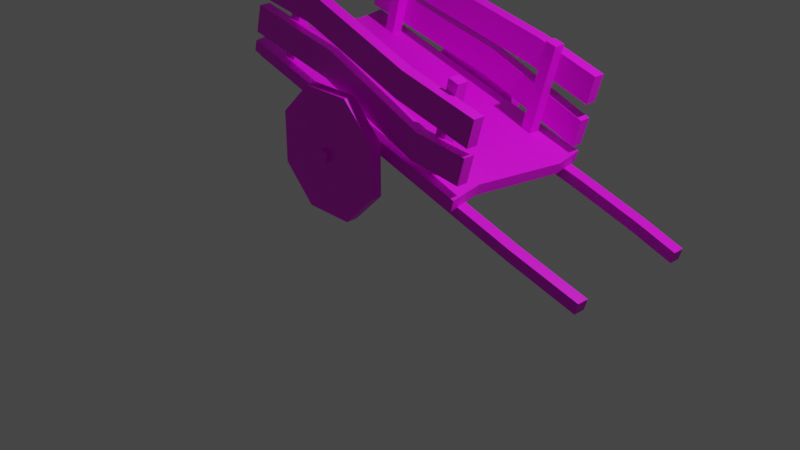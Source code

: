 # Source: karren.blend  (saved by Blender 2.92.15; exported with 4.5.12 LTS)
import bpy
from mathutils import Matrix  # noqa: F401  (used for matrix-valued properties, if any)

bpy.ops.wm.read_factory_settings(use_empty=True)
scene = bpy.context.scene
scene.name = 'Scene'

# ---- collections
col_collection = bpy.data.collections.new('Collection'); scene.collection.children.link(col_collection)

# ---- images (referenced by path relative to the original .blend; pixels are not part of the script)
import os
ASSET_DIR = os.environ.get("B2B_ASSET_DIR", "")  # directory of the original .blend (textures are referenced by path, not embedded)
HERE = os.path.dirname(os.path.abspath(__file__))  # packed textures are extracted next to this script under _unpacked/

def load_image(name, relpath, width, height, colorspace="sRGB"):
    """Load a texture the original file referenced (path relative to the .blend, or extracted next to this script)."""
    p = next((c for c in (os.path.join(HERE, relpath), os.path.join(ASSET_DIR, relpath)) if relpath and os.path.exists(c)), "")
    if p:
        img = bpy.data.images.load(p, check_existing=True)
        img.name = name
    else:  # same state as the original file: an image datablock whose file is absent (Cycles renders it pink)
        img = bpy.data.images.new(name, width, height)
        img.source = "FILE"
        img.filepath = "//" + (relpath or name)
    img.colorspace_settings.name = colorspace
    return img
img_karren_texture_001 = load_image('karren_texture.001', 'karren_texture.png', 1024, 1024, 'sRGB')

# ---- materials (node trees are filled in below, after node groups)
mat_material = bpy.data.materials.new('Material')
mat_material.use_transparent_shadow = False

# ---- material node trees
mat_material.use_nodes = True; mat_material.node_tree.nodes.clear()
_N = mat_material.node_tree.nodes; _L = mat_material.node_tree.links
n0 = _N.new('ShaderNodeBsdfPrincipled'); n0.name = 'Principled BSDF'; n0.location = (10, 300)
n0.distribution = 'GGX'
n0.subsurface_method = 'BURLEY'
n0.inputs[3].default_value = 1.45
n0.inputs[27].default_value = (0.0, 0.0, 0.0, 1.0)
n0.inputs[28].default_value = 1.0
n1 = _N.new('ShaderNodeOutputMaterial'); n1.name = 'Material Output'; n1.location = (300, 300)
n2 = _N.new('ShaderNodeTexImage'); n2.name = 'Image Texture'; n2.location = (-486, 166)
n2.image = img_karren_texture_001
n2.interpolation = 'Closest'
_L.new(n0.outputs[0], n1.inputs[0])
_L.new(n2.outputs[0], n0.inputs[0])
n1.is_active_output = True

# ---- world
world_world = bpy.data.worlds.new('World'); scene.world = world_world
world_world.use_nodes = True; world_world.node_tree.nodes.clear()
_N = world_world.node_tree.nodes; _L = world_world.node_tree.links
n0 = _N.new('ShaderNodeOutputWorld'); n0.name = 'World Output'; n0.location = (300, 300)
n1 = _N.new('ShaderNodeBackground'); n1.name = 'Background'; n1.location = (10, 300)
n1.inputs[0].default_value = (0.05088, 0.05088, 0.05088, 1.0)
_L.new(n1.outputs[0], n0.inputs[0])
n0.is_active_output = True
world_world.color = (0.05088, 0.05088, 0.05088)
world_world.use_sun_shadow = False
world_world.sun_shadow_jitter_overblur = 0.0

# ---- cameras
cam_camera = bpy.data.cameras.new('Camera')
cam_camera.clip_end = 100.0
cam_camera.ortho_scale = 7.314

# ---- lights
light_light = bpy.data.lights.new('Light', 'POINT')
light_light.transmission_factor = 0.0
light_light.energy = 1000.0
light_light.shadow_soft_size = 0.1
light_light.shadow_maximum_resolution = 0.006
light_light.use_absolute_resolution = True

# ---- meshes
me_cube_002 = bpy.data.meshes.new('Cube.002')
me_cube_002.from_pydata([(-1.973, -0.2002, 1.345), (-1.94, -0.202, 1.465), (-1.925, 1.549, 1.356), (-1.892, 1.547, 1.477), (1.039, -0.2774, 0.5159), (1.072, -0.2791, 0.6364), (1.087, 1.472, 0.5274), (1.12, 1.47, 0.648), (-1.913, -0.2034, 1.565), (-1.83, -0.2076, 1.866), (-1.909, -0.07842, 1.566), (-1.826, -0.08268, 1.867), (1.116, -0.2814, 0.7965), (1.199, -0.2857, 1.098), (1.12, -0.1565, 0.7973), (1.202, -0.1607, 1.099), (-1.872, 1.421, 1.563), (-1.789, 1.417, 1.864), (-1.868, 1.546, 1.564), (-1.785, 1.542, 1.865), (1.139, 1.344, 0.7289), (1.222, 1.34, 1.03), (1.143, 1.469, 0.7298), (1.225, 1.465, 1.031), (-0.5821, 1.392, 0.5961), (-0.8442, 1.396, 1.057), (-0.5787, 1.517, 0.5969), (-0.8408, 1.521, 1.058), (-0.4014, 1.388, 0.5464), (0.05943, 1.373, 0.8084), (-0.398, 1.512, 0.5472), (0.06286, 1.498, 0.8093), (-0.6267, -0.2322, 0.5854), (-0.8888, -0.228, 1.046), (-0.6233, -0.1072, 0.5862), (-0.8853, -0.1031, 1.047), (-0.446, -0.2368, 0.5356), (0.01485, -0.2512, 0.7977), (-0.4425, -0.1119, 0.5364), (0.01828, -0.1262, 0.7985), (-0.6056, -0.4845, 0.6067), (-0.5774, -0.4853, 0.7095), (-0.5003, 1.765, 0.6321), (-0.4721, 1.764, 0.7349), (-0.5029, -0.486, 0.5785), (-0.4746, -0.4869, 0.6812), (-0.3976, 1.763, 0.6038), (-0.3694, 1.762, 0.7066), (-2.025, 1.302, 1.251), (-1.992, 1.301, 1.371), (-2.022, 1.427, 1.252), (-1.989, 1.426, 1.372), (2.493, 1.187, 0.00737), (2.526, 1.185, 0.1279), (2.496, 1.312, 0.008197), (2.529, 1.31, 0.1287), (-2.063, -0.07205, 1.242), (-2.03, -0.07375, 1.362), (-2.06, 0.0529, 1.243), (-2.026, 0.0512, 1.363), (2.455, -0.1878, -0.00172), (2.488, -0.1895, 0.1188), (2.458, -0.06287, -0.0008936), (2.492, -0.06457, 0.1196), (0.5568, 1.239, 0.8098), (0.8218, 1.226, 1.774), (0.5602, 1.364, 0.8106), (0.8252, 1.351, 1.775), (0.6773, 1.236, 0.7766), (0.9423, 1.223, 1.741), (0.6807, 1.361, 0.7774), (0.9457, 1.348, 1.742), (-1.746, 1.415, 2.018), (-1.664, 1.41, 2.32), (-1.743, 1.54, 2.019), (-1.66, 1.535, 2.321), (1.272, 1.337, 1.214), (1.355, 1.333, 1.515), (1.276, 1.462, 1.215), (1.359, 1.458, 1.516), (-1.148, 1.396, 2.308), (-1.413, 1.41, 1.343), (-1.152, 1.271, 2.307), (-1.417, 1.285, 1.343), (-1.269, 1.399, 2.341), (-1.534, 1.413, 1.377), (-1.272, 1.275, 2.34), (-1.537, 1.288, 1.376), (-1.575, -0.08626, 1.367), (-1.31, -0.09991, 2.331), (-1.572, 0.03869, 1.368), (-1.307, 0.02504, 2.332), (-1.455, -0.08935, 1.334), (-1.19, -0.103, 2.298), (-1.451, 0.0356, 1.334), (-1.186, 0.02195, 2.299), (-1.8, -0.2092, 1.975), (-1.717, -0.2134, 2.276), (-1.796, -0.08422, 1.976), (-1.714, -0.08848, 2.277), (1.226, -0.287, 1.196), (1.309, -0.2913, 1.497), (1.229, -0.1621, 1.196), (1.312, -0.1664, 1.498), (-0.2484, -0.3125, 1.312), (-0.2484, -0.4375, 1.312), (0.1266, -0.3125, 0.9375), (0.1266, -0.4375, 0.9375), (0.1266, -0.3125, 0.375), (0.1266, -0.4375, 0.375), (-0.2484, -0.3125, 0.0), (-0.2484, -0.4375, 0.0), (-0.8109, -0.3125, 0.0), (-0.8109, -0.4375, 0.0), (-1.186, -0.3125, 0.375), (-1.186, -0.4375, 0.375), (-1.186, -0.3125, 0.9375), (-1.186, -0.4375, 0.9375), (-0.8109, -0.3125, 1.312), (-0.8109, -0.4375, 1.312), (-0.2484, 1.688, 1.312), (-0.2484, 1.562, 1.312), (0.1266, 1.688, 0.9375), (0.1266, 1.562, 0.9375), (0.1266, 1.688, 0.375), (0.1266, 1.562, 0.375), (-0.2484, 1.688, 0.0), (-0.2484, 1.562, 0.0), (-0.8109, 1.688, 0.0), (-0.8109, 1.562, 0.0), (-1.186, 1.688, 0.375), (-1.186, 1.562, 0.375), (-1.186, 1.688, 0.9375), (-1.186, 1.562, 0.9375), (-0.8109, 1.688, 1.312), (-0.8109, 1.562, 1.312), (0.5936, -0.1418, 0.7698), (0.8586, -0.1555, 1.734), (0.597, -0.01688, 0.7707), (0.862, -0.03053, 1.735), (0.7141, -0.1449, 0.7367), (0.9791, -0.1586, 1.701), (0.7175, -0.01997, 0.7375), (0.9825, -0.03362, 1.702), (-0.9422, 1.519, 1.753), (-0.8594, 1.515, 2.055), (-0.9457, 1.395, 1.753), (-0.8629, 1.39, 2.054), (0.6098, 1.477, 1.738), (0.5236, 1.356, 1.436), (0.527, 1.481, 1.437), (0.6064, 1.352, 1.738), (-0.09979, 1.5, 1.178), (-0.01698, 1.496, 1.479), (-0.1032, 1.375, 1.177), (-0.02041, 1.371, 1.478), (0.2922, -0.1378, 1.41), (0.375, -0.1421, 1.711), (0.2888, -0.2627, 1.409), (0.3716, -0.267, 1.711), (-0.9812, -0.1058, 1.855), (-0.9019, -0.235, 2.155), (-0.8984, -0.1101, 2.156), (-0.9847, -0.2307, 1.854), (-0.7625, -0.1084, 1.347), (-0.6797, -0.1127, 1.648), (-0.7659, -0.2334, 1.346), (-0.6831, -0.2376, 1.647), (0.571, -0.1438, 1.16), (0.4848, -0.2645, 0.8581), (0.4882, -0.1395, 0.8589), (0.5676, -0.2687, 1.159), (-2.032, 0.1956, 1.367), (-1.999, 0.1939, 1.487), (0.9803, 0.1184, 0.5376), (1.013, 0.1167, 0.6581), (-1.84, 1.198, 1.458), (1.139, 1.123, 0.5083), (-1.873, 1.2, 1.337), (1.172, 1.121, 0.6288), (1.658, -0.0667, 0.219), (1.691, -0.0684, 0.3395), (1.655, -0.1916, 0.2182), (1.688, -0.1934, 0.3387), (1.321, 1.387, 0.3324), (1.354, 1.385, 0.4529), (1.317, 1.262, 0.3316), (1.35, 1.26, 0.4521), (2.05, 1.356, 0.2612), (2.013, 1.233, 0.1398), (2.017, 1.357, 0.1407), (2.046, 1.231, 0.2604)], [], [(178, 176, 3, 2), (2, 3, 7, 6), (174, 175, 5, 4), (4, 5, 1, 0), (172, 174, 4, 0), (175, 173, 1, 5), (8, 9, 11, 10), (170, 168, 15, 14), (14, 15, 13, 12), (166, 167, 9, 8), (170, 14, 12, 169), (165, 11, 9, 167), (16, 17, 19, 18), (152, 153, 23, 22), (22, 23, 21, 20), (154, 155, 17, 16), (152, 22, 20, 154), (153, 19, 17, 155), (24, 25, 27, 26), (26, 27, 31, 30), (30, 31, 29, 28), (28, 29, 25, 24), (26, 30, 28, 24), (31, 27, 25, 29), (32, 33, 35, 34), (34, 35, 39, 38), (38, 39, 37, 36), (36, 37, 33, 32), (34, 38, 36, 32), (39, 35, 33, 37), (40, 41, 43, 42), (42, 43, 47, 46), (46, 47, 45, 44), (44, 45, 41, 40), (42, 46, 44, 40), (47, 43, 41, 45), (48, 49, 51, 50), (190, 188, 55, 54), (54, 55, 53, 52), (186, 187, 49, 48), (190, 54, 52, 189), (185, 51, 49, 187), (56, 57, 59, 58), (180, 181, 63, 62), (62, 63, 61, 60), (182, 183, 57, 56), (180, 62, 60, 182), (181, 59, 57, 183), (64, 65, 67, 66), (66, 67, 71, 70), (70, 71, 69, 68), (68, 69, 65, 64), (66, 70, 68, 64), (71, 67, 65, 69), (72, 73, 75, 74), (150, 148, 79, 78), (78, 79, 77, 76), (146, 147, 73, 72), (150, 78, 76, 149), (145, 75, 73, 147), (80, 84, 86, 82), (85, 81, 83, 87), (83, 82, 86, 87), (81, 80, 82, 83), (85, 84, 80, 81), (87, 86, 84, 85), (88, 89, 91, 90), (90, 91, 95, 94), (94, 95, 93, 92), (92, 93, 89, 88), (90, 94, 92, 88), (95, 91, 89, 93), (96, 97, 99, 98), (156, 157, 103, 102), (102, 103, 101, 100), (163, 161, 97, 96), (156, 102, 100, 158), (162, 99, 97, 161), (104, 105, 107, 106), (106, 107, 109, 108), (108, 109, 111, 110), (110, 111, 113, 112), (112, 113, 115, 114), (114, 115, 117, 116), (107, 105, 119, 117, 115, 113, 111, 109), (116, 117, 119, 118), (118, 119, 105, 104), (104, 106, 108, 110, 112, 114, 116, 118), (120, 121, 123, 122), (122, 123, 125, 124), (124, 125, 127, 126), (126, 127, 129, 128), (128, 129, 131, 130), (130, 131, 133, 132), (123, 121, 135, 133, 131, 129, 127, 125), (132, 133, 135, 134), (134, 135, 121, 120), (120, 122, 124, 126, 128, 130, 132, 134), (136, 137, 139, 138), (138, 139, 143, 142), (142, 143, 141, 140), (140, 141, 137, 136), (138, 142, 140, 136), (143, 139, 137, 141), (148, 145, 147, 151), (74, 144, 146, 72), (149, 151, 147, 146), (74, 75, 145, 144), (76, 77, 151, 149), (79, 148, 151, 77), (144, 150, 149, 146), (144, 145, 148, 150), (23, 153, 155, 21), (18, 152, 154, 16), (20, 21, 155, 154), (18, 19, 153, 152), (103, 157, 159, 101), (160, 156, 158, 163), (100, 101, 159, 158), (160, 162, 157, 156), (98, 99, 162, 160), (98, 160, 163, 96), (157, 162, 161, 159), (158, 159, 161, 163), (168, 165, 167, 171), (10, 164, 166, 8), (169, 171, 167, 166), (10, 11, 165, 164), (12, 13, 171, 169), (15, 168, 171, 13), (164, 170, 169, 166), (164, 165, 168, 170), (179, 176, 173, 175), (178, 177, 174, 172), (177, 179, 175, 174), (0, 1, 173, 172), (6, 7, 179, 177), (2, 6, 177, 178), (7, 3, 176, 179), (172, 173, 176, 178), (63, 181, 183, 61), (58, 180, 182, 56), (60, 61, 183, 182), (58, 59, 181, 180), (188, 185, 187, 191), (50, 184, 186, 48), (189, 191, 187, 186), (50, 51, 185, 184), (52, 53, 191, 189), (55, 188, 191, 53), (184, 190, 189, 186), (184, 185, 188, 190)])
_uv = me_cube_002.uv_layers.new(name='UVMap')
_uv.uv.foreach_set('vector', [0.6084, 0.9746, 0.6084, 0.9995, 0.6779, 0.9995, 0.6779, 0.9746, 0.6938, 0.9741, 0.7187, 0.9741, 0.7187, 0.3496, 0.6938, 0.3496, 0.407, 0.9744, 0.407, 0.9994, 0.3282, 0.9993, 0.3283, 0.9743, 0.6938, 0.3496, 0.7187, 0.3496, 0.7187, 0.9741, 0.6938, 0.9741, 0.407, 0.9745, 0.407, 0.3503, 0.3282, 0.3503, 0.3282, 0.9748, 0.407, 0.3502, 0.407, 0.9746, 0.3283, 0.9746, 0.3283, 0.3502, 0.2373, 1.001, 0.2373, 0.9382, 0.2123, 0.9382, 0.2123, 1.001, 0.1494, 0.4345, 0.2118, 0.4345, 0.2118, 0.3096, 0.1494, 0.3096, 0.2099, 0.2974, 0.2099, 0.2349, 0.2349, 0.2349, 0.2349, 0.2974, 0.2391, 0.7014, 0.3018, 0.7011, 0.3016, 0.934, 0.2391, 0.934, 0.2375, 0.4347, 0.2375, 0.3098, 0.2125, 0.3098, 0.2125, 0.4347, 0.327, 0.7008, 0.327, 0.9334, 0.302, 0.9334, 0.3018, 0.7011, 0.2371, 1.0, 0.2371, 0.938, 0.2121, 0.938, 0.2121, 1.0, 0.2388, 0.5734, 0.3013, 0.5734, 0.3013, 0.3103, 0.2388, 0.3103, 0.2098, 0.2974, 0.2098, 0.2349, 0.2348, 0.2349, 0.2348, 0.2974, 0.1479, 0.5735, 0.211, 0.574, 0.2103, 0.9348, 0.1479, 0.9348, 0.3259, 0.5735, 0.3259, 0.3103, 0.3009, 0.3103, 0.3009, 0.5735, 0.2366, 0.5745, 0.2366, 0.9357, 0.2116, 0.9357, 0.211, 0.574, 0.02996, 0.3418, 0.02996, 0.2669, 0.004984, 0.2669, 0.004984, 0.3418, 0.1054, 0.1543, 0.03042, 0.07937, 0.03042, 0.2667, 0.1054, 0.1918, 0.004731, 0.07874, 0.004731, 0.003804, 0.02971, 0.003804, 0.02971, 0.07874, 0.1053, 0.1916, 0.03038, 0.2666, 0.03038, 0.07923, 0.1053, 0.1542, 0.1304, 0.1917, 0.1304, 0.1542, 0.1054, 0.1542, 0.1054, 0.1917, 0.03003, 0.07928, 0.03003, 0.2666, 0.005057, 0.2666, 0.005057, 0.07928, 0.0298, 0.07863, 0.0298, 0.003693, 0.004821, 0.003693, 0.004821, 0.07863, 0.1053, 0.154, 0.03037, 0.0791, 0.03037, 0.2664, 0.1053, 0.1915, 0.004984, 0.3418, 0.004984, 0.2668, 0.02996, 0.2668, 0.02996, 0.3418, 0.1054, 0.1916, 0.03043, 0.2665, 0.03043, 0.07922, 0.1054, 0.1542, 0.1305, 0.1917, 0.1305, 0.1542, 0.1055, 0.1542, 0.1055, 0.1917, 0.02989, 0.07915, 0.02989, 0.2665, 0.004916, 0.2665, 0.004916, 0.07915, 0.7815, 0.9605, 0.7939, 0.9605, 0.7939, 0.5109, 0.7815, 0.5109, 0.7811, 0.9826, 0.7811, 0.9702, 0.7686, 0.9702, 0.7686, 0.9826, 0.7941, 0.5108, 0.8066, 0.5108, 0.8066, 0.9604, 0.7941, 0.9604, 0.7686, 0.4993, 0.7686, 0.4868, 0.7811, 0.4868, 0.7811, 0.4993, 0.7684, 0.511, 0.7559, 0.511, 0.7559, 0.9606, 0.7684, 0.9606, 0.7687, 0.5109, 0.7812, 0.5109, 0.7812, 0.9605, 0.7687, 0.9605, 0.9456, 0.9934, 0.9456, 0.9684, 0.9207, 0.9684, 0.9207, 0.9934, 0.9462, 0.1303, 0.9712, 0.1303, 0.9712, 0.03068, 0.9462, 0.03068, 0.9206, 0.0295, 0.9206, 0.004527, 0.9456, 0.004527, 0.9456, 0.0295, 0.9719, 0.275, 0.9969, 0.275, 0.9969, 0.9677, 0.9719, 0.9677, 0.9194, 0.1309, 0.9194, 0.03131, 0.8944, 0.03131, 0.8944, 0.1309, 0.9453, 0.275, 0.9453, 0.9677, 0.9204, 0.9677, 0.9204, 0.275, 0.9455, 0.02947, 0.9455, 0.004492, 0.9205, 0.004492, 0.9205, 0.02947, 0.9203, 0.1964, 0.9453, 0.1964, 0.9453, 0.03062, 0.9203, 0.03062, 0.9208, 0.9935, 0.9208, 0.9685, 0.9458, 0.9685, 0.9458, 0.9935, 0.9463, 0.1964, 0.9713, 0.1964, 0.9713, 0.9673, 0.9463, 0.9673, 0.9965, 0.1965, 0.9965, 0.03077, 0.9715, 0.03077, 0.9715, 0.1965, 0.9195, 0.1968, 0.9195, 0.9677, 0.8945, 0.9677, 0.8945, 0.1968, 0.1069, 0.9343, 0.1069, 0.7345, 0.08193, 0.7345, 0.08193, 0.9343, 0.05497, 0.9346, 0.05497, 0.7348, 0.02999, 0.7348, 0.02999, 0.9346, 0.003681, 0.9343, 0.003681, 0.7344, 0.02866, 0.7344, 0.02866, 0.9343, 0.05581, 0.9343, 0.05581, 0.7345, 0.08079, 0.7345, 0.08079, 0.9343, 0.05499, 0.936, 0.03001, 0.936, 0.03001, 0.961, 0.05499, 0.961, 0.02977, 0.7085, 0.05475, 0.7085, 0.05475, 0.7335, 0.02977, 0.7335, 0.235, 0.2973, 0.235, 0.2348, 0.21, 0.2348, 0.21, 0.2973, 0.2385, 0.4656, 0.3009, 0.4656, 0.3009, 0.3095, 0.2385, 0.3095, 0.2125, 1.001, 0.2125, 0.9381, 0.2374, 0.9381, 0.2374, 1.001, 0.1475, 0.7651, 0.211, 0.7654, 0.21, 0.9335, 0.1475, 0.9335, 0.327, 0.4664, 0.327, 0.3103, 0.302, 0.3103, 0.302, 0.4664, 0.2369, 0.7657, 0.2369, 0.9341, 0.2119, 0.9341, 0.211, 0.7654, 0.02992, 0.7085, 0.0549, 0.7085, 0.0549, 0.7335, 0.02992, 0.7335, 0.05514, 0.936, 0.03016, 0.936, 0.03016, 0.961, 0.05514, 0.961, 0.05596, 0.9343, 0.05596, 0.7345, 0.08093, 0.7345, 0.08093, 0.9343, 0.003827, 0.9343, 0.003827, 0.7344, 0.0288, 0.7344, 0.0288, 0.9343, 0.05511, 0.9346, 0.05511, 0.7348, 0.03014, 0.7348, 0.03014, 0.9346, 0.1071, 0.9343, 0.1071, 0.7345, 0.08207, 0.7345, 0.08207, 0.9343, 0.107, 0.9344, 0.107, 0.7346, 0.08205, 0.7346, 0.08205, 0.9344, 0.05509, 0.9347, 0.05509, 0.7349, 0.03011, 0.7349, 0.03011, 0.9347, 0.003802, 0.9343, 0.003802, 0.7345, 0.02878, 0.7345, 0.02878, 0.9343, 0.05593, 0.9344, 0.05593, 0.7346, 0.08091, 0.7346, 0.08091, 0.9344, 0.05511, 0.936, 0.03013, 0.936, 0.03013, 0.961, 0.05511, 0.961, 0.0299, 0.7086, 0.05487, 0.7086, 0.05487, 0.7336, 0.0299, 0.7336, 0.2374, 1.001, 0.2374, 0.9383, 0.2124, 0.9383, 0.2124, 1.001, 0.1475, 0.5021, 0.21, 0.5021, 0.21, 0.3102, 0.1475, 0.3102, 0.2099, 0.2974, 0.2099, 0.235, 0.2348, 0.235, 0.2348, 0.2974, 0.2381, 0.7708, 0.3013, 0.7705, 0.3005, 0.9344, 0.2381, 0.9344, 0.2365, 0.5022, 0.2365, 0.3102, 0.2116, 0.3102, 0.2116, 0.5022, 0.327, 0.7701, 0.327, 0.9336, 0.302, 0.9336, 0.3013, 0.7705, 0.8536, 0.2923, 0.8286, 0.2923, 0.8286, 0.2173, 0.8536, 0.2173, 0.8288, 0.6682, 0.8538, 0.6682, 0.8538, 0.7806, 0.8288, 0.7806, 0.8541, 0.7808, 0.8291, 0.7808, 0.8282, 0.8536, 0.8532, 0.8536, 0.8532, 0.8536, 0.8282, 0.8536, 0.8284, 0.9683, 0.8534, 0.9683, 0.8288, 0.669, 0.8538, 0.669, 0.8538, 0.594, 0.8288, 0.594, 0.8288, 0.594, 0.8538, 0.594, 0.8538, 0.4816, 0.8288, 0.4816, 0.6239, 0.2861, 0.5489, 0.2112, 0.5489, 0.09881, 0.6239, 0.02388, 0.7363, 0.02388, 0.8112, 0.09881, 0.8112, 0.2112, 0.7363, 0.2861, 0.8536, 0.4796, 0.8286, 0.4796, 0.8286, 0.4047, 0.8536, 0.4047, 0.8536, 0.4047, 0.8286, 0.4047, 0.8286, 0.2923, 0.8536, 0.2923, 0.4531, 0.2874, 0.5285, 0.213, 0.5294, 0.1006, 0.455, 0.02514, 0.3426, 0.02431, 0.2671, 0.09868, 0.2663, 0.2111, 0.3407, 0.2866, 0.8536, 0.6681, 0.8286, 0.6681, 0.8286, 0.5932, 0.8536, 0.5932, 0.8285, 0.8557, 0.8535, 0.8557, 0.8535, 0.9681, 0.8285, 0.9681, 0.8536, 0.4052, 0.8287, 0.4052, 0.8287, 0.4802, 0.8536, 0.4802, 0.8536, 0.4802, 0.8287, 0.4802, 0.8287, 0.5926, 0.8536, 0.5926, 0.8287, 0.4048, 0.8537, 0.4048, 0.8537, 0.3299, 0.8287, 0.3299, 0.8287, 0.3299, 0.8537, 0.3299, 0.8537, 0.2175, 0.8287, 0.2175, 0.5288, 0.2132, 0.4533, 0.2875, 0.3409, 0.2867, 0.2666, 0.2112, 0.2674, 0.09882, 0.3429, 0.02445, 0.4553, 0.02528, 0.5297, 0.1008, 0.8535, 0.8555, 0.8285, 0.8555, 0.8285, 0.7806, 0.8535, 0.7806, 0.8535, 0.7806, 0.8285, 0.7806, 0.8286, 0.6681, 0.8536, 0.6681, 0.5491, 0.2113, 0.6241, 0.2862, 0.7365, 0.2862, 0.8114, 0.2113, 0.8114, 0.09891, 0.7365, 0.02398, 0.6241, 0.02398, 0.5491, 0.09891, 0.107, 0.9344, 0.107, 0.7346, 0.08198, 0.7346, 0.08198, 0.9344, 0.05503, 0.9347, 0.05503, 0.7349, 0.03005, 0.7349, 0.03005, 0.9347, 0.003738, 0.9343, 0.003738, 0.7345, 0.02872, 0.7345, 0.02872, 0.9343, 0.05587, 0.9344, 0.05587, 0.7346, 0.08084, 0.7346, 0.08084, 0.9344, 0.05505, 0.9361, 0.03007, 0.9361, 0.03007, 0.961, 0.05505, 0.961, 0.02983, 0.7086, 0.05481, 0.7086, 0.05481, 0.7336, 0.02983, 0.7336, 0.2369, 0.4658, 0.2369, 0.7657, 0.211, 0.7654, 0.211, 0.4655, 0.327, 0.9347, 0.327, 0.7663, 0.302, 0.7663, 0.302, 0.9347, 0.1475, 0.4652, 0.211, 0.4655, 0.211, 0.7654, 0.1475, 0.7651, 0.2385, 0.9339, 0.3009, 0.9339, 0.3009, 0.7655, 0.2385, 0.7655, 0.1475, 0.3091, 0.21, 0.3091, 0.211, 0.4655, 0.1475, 0.4652, 0.2369, 0.3097, 0.2369, 0.4658, 0.211, 0.4655, 0.2119, 0.3097, 0.327, 0.7663, 0.327, 0.4664, 0.302, 0.4664, 0.302, 0.7663, 0.2385, 0.7655, 0.3009, 0.7655, 0.3009, 0.4656, 0.2385, 0.4656, 0.2366, 0.3113, 0.2366, 0.5745, 0.211, 0.574, 0.2116, 0.3113, 0.3259, 0.9347, 0.3259, 0.5735, 0.3009, 0.5735, 0.3009, 0.9347, 0.1479, 0.3104, 0.2103, 0.3104, 0.211, 0.574, 0.1479, 0.5735, 0.2388, 0.9347, 0.3013, 0.9347, 0.3013, 0.5734, 0.2388, 0.5734, 0.327, 0.3092, 0.327, 0.5011, 0.3013, 0.5015, 0.302, 0.3092, 0.2365, 0.7711, 0.2365, 0.5022, 0.2116, 0.5022, 0.2116, 0.7711, 0.2381, 0.3099, 0.3005, 0.3099, 0.3013, 0.5015, 0.2381, 0.5018, 0.1475, 0.7711, 0.21, 0.7711, 0.21, 0.5021, 0.1475, 0.5021, 0.1475, 0.9347, 0.21, 0.9347, 0.21, 0.7711, 0.1475, 0.7711, 0.2365, 0.9347, 0.2365, 0.7711, 0.2116, 0.7711, 0.2116, 0.9347, 0.327, 0.5011, 0.327, 0.7701, 0.3013, 0.7705, 0.3013, 0.5015, 0.2381, 0.5018, 0.3013, 0.5015, 0.3013, 0.7705, 0.2381, 0.7708, 0.327, 0.4339, 0.327, 0.7008, 0.3018, 0.7011, 0.3018, 0.4342, 0.2375, 0.9342, 0.2375, 0.7016, 0.2125, 0.7016, 0.2125, 0.9342, 0.2391, 0.4345, 0.3018, 0.4342, 0.3018, 0.7011, 0.2391, 0.7014, 0.1494, 0.934, 0.2118, 0.934, 0.2118, 0.7014, 0.1494, 0.7014, 0.2391, 0.3096, 0.3016, 0.3096, 0.3018, 0.4342, 0.2391, 0.4345, 0.327, 0.309, 0.327, 0.4339, 0.3018, 0.4342, 0.302, 0.309, 0.2375, 0.7016, 0.2375, 0.4347, 0.2125, 0.4347, 0.2125, 0.7016, 0.1494, 0.7014, 0.2118, 0.7014, 0.2118, 0.4345, 0.1494, 0.4345, 0.6084, 0.3502, 0.6084, 0.9746, 0.407, 0.9746, 0.407, 0.3502, 0.6084, 0.9746, 0.6084, 0.3503, 0.407, 0.3503, 0.407, 0.9745, 0.6084, 0.9746, 0.6084, 0.9995, 0.407, 0.9994, 0.407, 0.9744, 0.3283, 0.9742, 0.3282, 0.9992, 0.407, 0.9993, 0.407, 0.9745, 0.6779, 0.9746, 0.6779, 0.9996, 0.6084, 0.9995, 0.6084, 0.9746, 0.6779, 0.9748, 0.6779, 0.3503, 0.6084, 0.3503, 0.6084, 0.9746, 0.6779, 0.3502, 0.6779, 0.9746, 0.6084, 0.9746, 0.6084, 0.3502, 0.407, 0.9745, 0.407, 0.9993, 0.6084, 0.9995, 0.6084, 0.9746, 0.9195, 0.03104, 0.9195, 0.1968, 0.8945, 0.1968, 0.8945, 0.03104, 0.9965, 0.9674, 0.9965, 0.1965, 0.9715, 0.1965, 0.9715, 0.9674, 0.9463, 0.03062, 0.9713, 0.03062, 0.9713, 0.1964, 0.9463, 0.1964, 0.9203, 0.9673, 0.9453, 0.9673, 0.9453, 0.1964, 0.9203, 0.1964, 0.9453, 0.1306, 0.9453, 0.275, 0.9204, 0.275, 0.9204, 0.1306, 0.9194, 0.968, 0.9194, 0.2753, 0.8944, 0.2753, 0.8944, 0.968, 0.9719, 0.1306, 0.9969, 0.1306, 0.9969, 0.275, 0.9719, 0.275, 0.9462, 0.9673, 0.9712, 0.9673, 0.9712, 0.2747, 0.9462, 0.2747, 0.9719, 0.03102, 0.9969, 0.03102, 0.9969, 0.1306, 0.9719, 0.1306, 0.9453, 0.03103, 0.9453, 0.1306, 0.9204, 0.1306, 0.9204, 0.03103, 0.9194, 0.2753, 0.9194, 0.1309, 0.8944, 0.1309, 0.8944, 0.2753, 0.9462, 0.2747, 0.9712, 0.2747, 0.9712, 0.1303, 0.9462, 0.1303])
me_cube_002.materials.append(mat_material)
me_cube_002.use_remesh_fix_poles = True
me_cube_002.use_remesh_preserve_attributes = False
me_cube_002.use_mirror_vertex_groups = False
me_cube_002.update()

# ---- objects
ob_light = bpy.data.objects.new('Light', light_light)
ob_camera = bpy.data.objects.new('Camera', cam_camera)
ob_karren = bpy.data.objects.new('Karren', me_cube_002)

# ---- transforms, parenting, visibility, modifiers, constraints
ob_light.location = (4.076, 1.005, 5.904)
ob_light.rotation_euler = (0.6503, 0.05522, 1.866)
ob_light.lock_rotations_4d = False
ob_light.empty_display_type = 'ARROWS'
ob_light.color = (0.0, 0.0, 0.0, 0.0)
ob_light.lineart.crease_threshold = 0.0
ob_camera.location = (7.359, -6.926, 4.958)
ob_camera.rotation_euler = (1.109, 0.0, 0.8149)
ob_camera.lock_rotations_4d = False
ob_camera.empty_display_type = 'ARROWS'
ob_camera.color = (0.0, 0.0, 0.0, 0.0)
ob_camera.display_type = 'WIRE'
ob_camera.lineart.crease_threshold = 0.0
ob_karren.location = (-0.05265, 0.0, 0.0)
ob_karren.lineart.crease_threshold = 0.0

# ---- collection membership
col_collection.objects.link(ob_light)
col_collection.objects.link(ob_camera)
col_collection.objects.link(ob_karren)

# ---- scene / render settings (as saved in the file)
scene.camera = ob_camera
scene.frame_start = 1; scene.frame_end = 250; scene.frame_set(46)
scene.render.engine = 'BLENDER_EEVEE_NEXT'
scene.cycles.use_denoising = False
scene.cycles.samples = 128
scene.cycles.sampling_pattern = 'TABULATED_SOBOL'
scene.cycles.use_adaptive_sampling = False
scene.cycles.use_light_tree = False
scene.view_settings.view_transform = 'Filmic'
bpy.context.view_layer.update()
